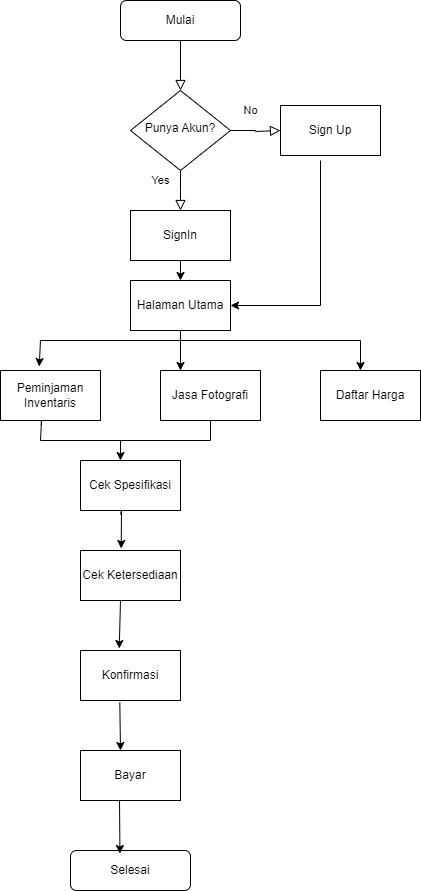

The diagram above was exported from draw.io. Its source (the exported page's mxGraphModel, read from the mxfile embedded in the PNG):
<mxGraphModel dx="994" dy="587" grid="1" gridSize="10" guides="1" tooltips="1" connect="1" arrows="1" fold="1" page="1" pageScale="1" pageWidth="827" pageHeight="1169" math="0" shadow="0">
  <root>
    <mxCell id="WIyWlLk6GJQsqaUBKTNV-0" />
    <mxCell id="WIyWlLk6GJQsqaUBKTNV-1" parent="WIyWlLk6GJQsqaUBKTNV-0" />
    <mxCell id="WIyWlLk6GJQsqaUBKTNV-2" value="" style="rounded=0;html=1;jettySize=auto;orthogonalLoop=1;fontSize=11;endArrow=block;endFill=0;endSize=8;strokeWidth=1;shadow=0;labelBackgroundColor=none;edgeStyle=orthogonalEdgeStyle;" parent="WIyWlLk6GJQsqaUBKTNV-1" source="WIyWlLk6GJQsqaUBKTNV-3" target="WIyWlLk6GJQsqaUBKTNV-6" edge="1">
      <mxGeometry relative="1" as="geometry" />
    </mxCell>
    <mxCell id="WIyWlLk6GJQsqaUBKTNV-3" value="Mulai" style="rounded=1;whiteSpace=wrap;html=1;fontSize=12;glass=0;strokeWidth=1;shadow=0;" parent="WIyWlLk6GJQsqaUBKTNV-1" vertex="1">
      <mxGeometry x="160" y="80" width="120" height="40" as="geometry" />
    </mxCell>
    <mxCell id="WIyWlLk6GJQsqaUBKTNV-4" value="Yes" style="rounded=0;html=1;jettySize=auto;orthogonalLoop=1;fontSize=11;endArrow=block;endFill=0;endSize=8;strokeWidth=1;shadow=0;labelBackgroundColor=none;edgeStyle=orthogonalEdgeStyle;" parent="WIyWlLk6GJQsqaUBKTNV-1" source="WIyWlLk6GJQsqaUBKTNV-6" edge="1">
      <mxGeometry x="-0.5062" y="-20" relative="1" as="geometry">
        <mxPoint as="offset" />
        <mxPoint x="220" y="290" as="targetPoint" />
      </mxGeometry>
    </mxCell>
    <mxCell id="WIyWlLk6GJQsqaUBKTNV-5" value="No" style="edgeStyle=orthogonalEdgeStyle;rounded=0;html=1;jettySize=auto;orthogonalLoop=1;fontSize=11;endArrow=block;endFill=0;endSize=8;strokeWidth=1;shadow=0;labelBackgroundColor=none;" parent="WIyWlLk6GJQsqaUBKTNV-1" source="WIyWlLk6GJQsqaUBKTNV-6" edge="1">
      <mxGeometry x="-0.216" y="20" relative="1" as="geometry">
        <mxPoint as="offset" />
        <mxPoint x="320" y="210" as="targetPoint" />
        <Array as="points">
          <mxPoint x="295" y="210" />
          <mxPoint x="295" y="211" />
        </Array>
      </mxGeometry>
    </mxCell>
    <mxCell id="WIyWlLk6GJQsqaUBKTNV-6" value="Punya Akun?" style="rhombus;whiteSpace=wrap;html=1;shadow=0;fontFamily=Helvetica;fontSize=12;align=center;strokeWidth=1;spacing=6;spacingTop=-4;" parent="WIyWlLk6GJQsqaUBKTNV-1" vertex="1">
      <mxGeometry x="170" y="170" width="100" height="80" as="geometry" />
    </mxCell>
    <mxCell id="-jn7j1k4dqQuJg_HFQWk-0" value="Sign Up" style="rounded=0;whiteSpace=wrap;html=1;" parent="WIyWlLk6GJQsqaUBKTNV-1" vertex="1">
      <mxGeometry x="320" y="185" width="100" height="50" as="geometry" />
    </mxCell>
    <mxCell id="-jn7j1k4dqQuJg_HFQWk-1" value="SignIn" style="rounded=0;whiteSpace=wrap;html=1;" parent="WIyWlLk6GJQsqaUBKTNV-1" vertex="1">
      <mxGeometry x="170" y="290" width="100" height="50" as="geometry" />
    </mxCell>
    <mxCell id="-jn7j1k4dqQuJg_HFQWk-2" value="Halaman Utama" style="rounded=0;whiteSpace=wrap;html=1;" parent="WIyWlLk6GJQsqaUBKTNV-1" vertex="1">
      <mxGeometry x="170" y="360" width="100" height="50" as="geometry" />
    </mxCell>
    <mxCell id="-jn7j1k4dqQuJg_HFQWk-4" value="Peminjaman Inventaris" style="rounded=0;whiteSpace=wrap;html=1;" parent="WIyWlLk6GJQsqaUBKTNV-1" vertex="1">
      <mxGeometry x="40" y="450" width="100" height="50" as="geometry" />
    </mxCell>
    <mxCell id="-jn7j1k4dqQuJg_HFQWk-5" value="Jasa Fotografi" style="rounded=0;whiteSpace=wrap;html=1;" parent="WIyWlLk6GJQsqaUBKTNV-1" vertex="1">
      <mxGeometry x="200" y="450" width="100" height="50" as="geometry" />
    </mxCell>
    <mxCell id="-jn7j1k4dqQuJg_HFQWk-6" value="Daftar Harga" style="rounded=0;whiteSpace=wrap;html=1;" parent="WIyWlLk6GJQsqaUBKTNV-1" vertex="1">
      <mxGeometry x="360" y="450" width="100" height="50" as="geometry" />
    </mxCell>
    <mxCell id="-jn7j1k4dqQuJg_HFQWk-7" value="Cek Spesifikasi" style="rounded=0;whiteSpace=wrap;html=1;" parent="WIyWlLk6GJQsqaUBKTNV-1" vertex="1">
      <mxGeometry x="120" y="540" width="100" height="50" as="geometry" />
    </mxCell>
    <mxCell id="-jn7j1k4dqQuJg_HFQWk-8" value="Cek Ketersediaan" style="rounded=0;whiteSpace=wrap;html=1;" parent="WIyWlLk6GJQsqaUBKTNV-1" vertex="1">
      <mxGeometry x="120" y="630" width="100" height="50" as="geometry" />
    </mxCell>
    <mxCell id="-jn7j1k4dqQuJg_HFQWk-9" value="Konfirmasi" style="rounded=0;whiteSpace=wrap;html=1;" parent="WIyWlLk6GJQsqaUBKTNV-1" vertex="1">
      <mxGeometry x="120" y="730" width="100" height="50" as="geometry" />
    </mxCell>
    <mxCell id="-jn7j1k4dqQuJg_HFQWk-10" value="Bayar" style="rounded=0;whiteSpace=wrap;html=1;" parent="WIyWlLk6GJQsqaUBKTNV-1" vertex="1">
      <mxGeometry x="120" y="830" width="100" height="50" as="geometry" />
    </mxCell>
    <mxCell id="-jn7j1k4dqQuJg_HFQWk-11" value="Selesai" style="rounded=1;whiteSpace=wrap;html=1;fontSize=12;glass=0;strokeWidth=1;shadow=0;" parent="WIyWlLk6GJQsqaUBKTNV-1" vertex="1">
      <mxGeometry x="110" y="930" width="120" height="40" as="geometry" />
    </mxCell>
    <mxCell id="-jn7j1k4dqQuJg_HFQWk-13" value="" style="endArrow=classic;html=1;rounded=0;exitX=0.5;exitY=1;exitDx=0;exitDy=0;entryX=0.5;entryY=0;entryDx=0;entryDy=0;" parent="WIyWlLk6GJQsqaUBKTNV-1" source="-jn7j1k4dqQuJg_HFQWk-1" target="-jn7j1k4dqQuJg_HFQWk-2" edge="1">
      <mxGeometry width="50" height="50" relative="1" as="geometry">
        <mxPoint x="240" y="390" as="sourcePoint" />
        <mxPoint x="290" y="340" as="targetPoint" />
      </mxGeometry>
    </mxCell>
    <mxCell id="-jn7j1k4dqQuJg_HFQWk-15" value="" style="endArrow=none;html=1;rounded=0;" parent="WIyWlLk6GJQsqaUBKTNV-1" edge="1">
      <mxGeometry width="50" height="50" relative="1" as="geometry">
        <mxPoint x="80" y="420" as="sourcePoint" />
        <mxPoint x="400" y="420" as="targetPoint" />
      </mxGeometry>
    </mxCell>
    <mxCell id="-jn7j1k4dqQuJg_HFQWk-17" value="" style="endArrow=classic;html=1;rounded=0;entryX=0.387;entryY=-0.08;entryDx=0;entryDy=0;entryPerimeter=0;" parent="WIyWlLk6GJQsqaUBKTNV-1" target="-jn7j1k4dqQuJg_HFQWk-4" edge="1">
      <mxGeometry width="50" height="50" relative="1" as="geometry">
        <mxPoint x="80" y="420" as="sourcePoint" />
        <mxPoint x="290" y="340" as="targetPoint" />
      </mxGeometry>
    </mxCell>
    <mxCell id="-jn7j1k4dqQuJg_HFQWk-18" value="" style="endArrow=classic;html=1;rounded=0;entryX=0.4;entryY=0;entryDx=0;entryDy=0;entryPerimeter=0;" parent="WIyWlLk6GJQsqaUBKTNV-1" target="-jn7j1k4dqQuJg_HFQWk-6" edge="1">
      <mxGeometry width="50" height="50" relative="1" as="geometry">
        <mxPoint x="400" y="420" as="sourcePoint" />
        <mxPoint x="290" y="340" as="targetPoint" />
      </mxGeometry>
    </mxCell>
    <mxCell id="-jn7j1k4dqQuJg_HFQWk-21" value="" style="endArrow=none;html=1;rounded=0;" parent="WIyWlLk6GJQsqaUBKTNV-1" edge="1">
      <mxGeometry width="50" height="50" relative="1" as="geometry">
        <mxPoint x="80" y="520" as="sourcePoint" />
        <mxPoint x="250" y="520" as="targetPoint" />
      </mxGeometry>
    </mxCell>
    <mxCell id="-jn7j1k4dqQuJg_HFQWk-24" value="" style="endArrow=none;html=1;rounded=0;entryX=0.407;entryY=1.093;entryDx=0;entryDy=0;entryPerimeter=0;" parent="WIyWlLk6GJQsqaUBKTNV-1" target="-jn7j1k4dqQuJg_HFQWk-4" edge="1">
      <mxGeometry width="50" height="50" relative="1" as="geometry">
        <mxPoint x="80" y="520" as="sourcePoint" />
        <mxPoint x="290" y="490" as="targetPoint" />
        <Array as="points">
          <mxPoint x="81" y="500" />
        </Array>
      </mxGeometry>
    </mxCell>
    <mxCell id="-jn7j1k4dqQuJg_HFQWk-25" value="" style="endArrow=none;html=1;rounded=0;" parent="WIyWlLk6GJQsqaUBKTNV-1" target="-jn7j1k4dqQuJg_HFQWk-5" edge="1">
      <mxGeometry width="50" height="50" relative="1" as="geometry">
        <mxPoint x="250" y="520" as="sourcePoint" />
        <mxPoint x="290" y="490" as="targetPoint" />
      </mxGeometry>
    </mxCell>
    <mxCell id="-jn7j1k4dqQuJg_HFQWk-26" value="" style="endArrow=classic;html=1;rounded=0;entryX=0.4;entryY=0;entryDx=0;entryDy=0;entryPerimeter=0;" parent="WIyWlLk6GJQsqaUBKTNV-1" target="-jn7j1k4dqQuJg_HFQWk-7" edge="1">
      <mxGeometry width="50" height="50" relative="1" as="geometry">
        <mxPoint x="160" y="520" as="sourcePoint" />
        <mxPoint x="290" y="490" as="targetPoint" />
      </mxGeometry>
    </mxCell>
    <mxCell id="-jn7j1k4dqQuJg_HFQWk-27" value="" style="endArrow=classic;html=1;rounded=0;exitX=0.4;exitY=1.08;exitDx=0;exitDy=0;exitPerimeter=0;entryX=0.407;entryY=-0.04;entryDx=0;entryDy=0;entryPerimeter=0;" parent="WIyWlLk6GJQsqaUBKTNV-1" source="-jn7j1k4dqQuJg_HFQWk-7" target="-jn7j1k4dqQuJg_HFQWk-8" edge="1">
      <mxGeometry width="50" height="50" relative="1" as="geometry">
        <mxPoint x="240" y="540" as="sourcePoint" />
        <mxPoint x="290" y="490" as="targetPoint" />
        <Array as="points">
          <mxPoint x="161" y="590" />
        </Array>
      </mxGeometry>
    </mxCell>
    <mxCell id="-jn7j1k4dqQuJg_HFQWk-28" value="" style="endArrow=classic;html=1;rounded=0;exitX=0.4;exitY=1.013;exitDx=0;exitDy=0;exitPerimeter=0;entryX=0.387;entryY=-0.04;entryDx=0;entryDy=0;entryPerimeter=0;" parent="WIyWlLk6GJQsqaUBKTNV-1" source="-jn7j1k4dqQuJg_HFQWk-8" target="-jn7j1k4dqQuJg_HFQWk-9" edge="1">
      <mxGeometry width="50" height="50" relative="1" as="geometry">
        <mxPoint x="240" y="680" as="sourcePoint" />
        <mxPoint x="290" y="630" as="targetPoint" />
      </mxGeometry>
    </mxCell>
    <mxCell id="-jn7j1k4dqQuJg_HFQWk-29" value="" style="endArrow=classic;html=1;rounded=0;exitX=0.393;exitY=1.04;exitDx=0;exitDy=0;exitPerimeter=0;entryX=0.4;entryY=0;entryDx=0;entryDy=0;entryPerimeter=0;" parent="WIyWlLk6GJQsqaUBKTNV-1" source="-jn7j1k4dqQuJg_HFQWk-9" target="-jn7j1k4dqQuJg_HFQWk-10" edge="1">
      <mxGeometry width="50" height="50" relative="1" as="geometry">
        <mxPoint x="240" y="680" as="sourcePoint" />
        <mxPoint x="290" y="630" as="targetPoint" />
      </mxGeometry>
    </mxCell>
    <mxCell id="-jn7j1k4dqQuJg_HFQWk-30" value="" style="endArrow=classic;html=1;rounded=0;exitX=0.5;exitY=1;exitDx=0;exitDy=0;" parent="WIyWlLk6GJQsqaUBKTNV-1" source="-jn7j1k4dqQuJg_HFQWk-2" edge="1">
      <mxGeometry width="50" height="50" relative="1" as="geometry">
        <mxPoint x="220" y="640" as="sourcePoint" />
        <mxPoint x="220" y="450" as="targetPoint" />
      </mxGeometry>
    </mxCell>
    <mxCell id="-jn7j1k4dqQuJg_HFQWk-32" value="" style="endArrow=classic;html=1;rounded=0;entryX=0.412;entryY=0.075;entryDx=0;entryDy=0;entryPerimeter=0;" parent="WIyWlLk6GJQsqaUBKTNV-1" target="-jn7j1k4dqQuJg_HFQWk-11" edge="1">
      <mxGeometry width="50" height="50" relative="1" as="geometry">
        <mxPoint x="159" y="880" as="sourcePoint" />
        <mxPoint x="151" y="848" as="targetPoint" />
      </mxGeometry>
    </mxCell>
    <mxCell id="nGL88wQRyz7FYwAjXOC_-1" value="" style="endArrow=classic;html=1;rounded=0;entryX=1;entryY=0.5;entryDx=0;entryDy=0;" edge="1" parent="WIyWlLk6GJQsqaUBKTNV-1" target="-jn7j1k4dqQuJg_HFQWk-2">
      <mxGeometry width="50" height="50" relative="1" as="geometry">
        <mxPoint x="360" y="240" as="sourcePoint" />
        <mxPoint x="440" y="380" as="targetPoint" />
        <Array as="points">
          <mxPoint x="360" y="385" />
        </Array>
      </mxGeometry>
    </mxCell>
  </root>
</mxGraphModel>